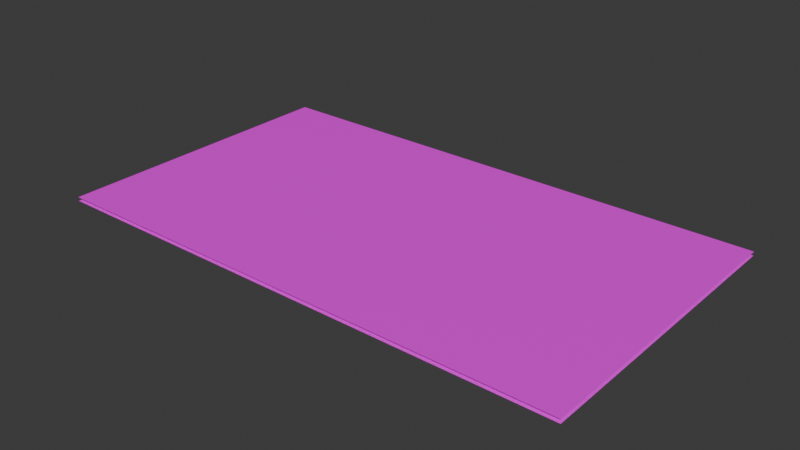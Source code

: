 # Source: anhY.blend  (saved by Blender 4.2.66; exported with 4.5.12 LTS)
import bpy
from mathutils import Matrix  # noqa: F401  (used for matrix-valued properties, if any)

bpy.ops.wm.read_factory_settings(use_empty=True)
scene = bpy.context.scene
scene.name = 'Scene'

# ---- collections
col_collection = bpy.data.collections.new('Collection'); scene.collection.children.link(col_collection)

# ---- images (referenced by path relative to the original .blend; pixels are not part of the script)
import os
ASSET_DIR = os.environ.get("B2B_ASSET_DIR", "")  # directory of the original .blend (textures are referenced by path, not embedded)
HERE = os.path.dirname(os.path.abspath(__file__))  # packed textures are extracted next to this script under _unpacked/

def load_image(name, relpath, width, height, colorspace="sRGB"):
    """Load a texture the original file referenced (path relative to the .blend, or extracted next to this script)."""
    p = next((c for c in (os.path.join(HERE, relpath), os.path.join(ASSET_DIR, relpath)) if relpath and os.path.exists(c)), "")
    if p:
        img = bpy.data.images.load(p, check_existing=True)
        img.name = name
    else:  # same state as the original file: an image datablock whose file is absent (Cycles renders it pink)
        img = bpy.data.images.new(name, width, height)
        img.source = "FILE"
        img.filepath = "//" + (relpath or name)
    img.colorspace_settings.name = colorspace
    return img
img_truong_front_png = load_image('Truong_Front.png', 'Truong_Front.png', 1024, 1024, 'sRGB')
img_truong_back_png = load_image('Truong_Back.png', 'Truong_Back.png', 1024, 1024, 'sRGB')

# ---- materials (node trees are filled in below, after node groups)
mat_material_001 = bpy.data.materials.new('Material.001')
mat_material_002 = bpy.data.materials.new('Material.002')

# ---- material node trees
mat_material_001.use_nodes = True; mat_material_001.node_tree.nodes.clear()
_N = mat_material_001.node_tree.nodes; _L = mat_material_001.node_tree.links
n0 = _N.new('ShaderNodeBsdfPrincipled'); n0.name = 'Principled BSDF'; n0.location = (10, 300)
n1 = _N.new('ShaderNodeOutputMaterial'); n1.name = 'Material Output'; n1.location = (300, 300)
n2 = _N.new('ShaderNodeTexImage'); n2.name = 'Image Texture'; n2.location = (-280, 280)
n2.image = img_truong_front_png
_L.new(n0.outputs[0], n1.inputs[0])
_L.new(n2.outputs[0], n0.inputs[0])
n1.is_active_output = True
mat_material_002.use_nodes = True; mat_material_002.node_tree.nodes.clear()
_N = mat_material_002.node_tree.nodes; _L = mat_material_002.node_tree.links
n0 = _N.new('ShaderNodeBsdfPrincipled'); n0.name = 'Principled BSDF'; n0.location = (10, 300)
n1 = _N.new('ShaderNodeOutputMaterial'); n1.name = 'Material Output'; n1.location = (300, 300)
n2 = _N.new('ShaderNodeTexImage'); n2.name = 'Image Texture'; n2.location = (-280, 280)
n2.image = img_truong_back_png
_L.new(n0.outputs[0], n1.inputs[0])
_L.new(n2.outputs[0], n0.inputs[0])
n1.is_active_output = True

# ---- world
world_world = bpy.data.worlds.new('World'); scene.world = world_world
world_world.use_nodes = True; world_world.node_tree.nodes.clear()
_N = world_world.node_tree.nodes; _L = world_world.node_tree.links
n0 = _N.new('ShaderNodeOutputWorld'); n0.name = 'World Output'; n0.location = (300, 300)
n1 = _N.new('ShaderNodeBackground'); n1.name = 'Background'; n1.location = (10, 300)
n1.inputs[0].default_value = (0.05088, 0.05088, 0.05088, 1.0)
_L.new(n1.outputs[0], n0.inputs[0])
n0.is_active_output = True
world_world.color = (0.05088, 0.05088, 0.05088)
world_world.sun_shadow_jitter_overblur = 0.0

# ---- meshes
me_plane = bpy.data.meshes.new('Plane')
me_plane.from_pydata([(-1.0, -1.0, 0.0), (1.0, -1.0, 0.0), (-1.0, 1.0, 0.0), (1.0, 1.0, 0.0)], [], [(0, 1, 3, 2)])
_uv = me_plane.uv_layers.new(name='UVMap')
_uv.uv.foreach_set('vector', [0.0, 0.0, 1.0, 0.0, 1.0, 1.0, 0.0, 1.0])
me_plane.materials.append(mat_material_001)
me_plane.update()
me_plane_001 = bpy.data.meshes.new('Plane.001')
me_plane_001.from_pydata([(-1.0, -1.0, 0.0), (1.0, -1.0, 0.0), (-1.0, 1.0, 0.0), (1.0, 1.0, 0.0)], [], [(0, 1, 3, 2)])
_uv = me_plane_001.uv_layers.new(name='UVMap')
_uv.uv.foreach_set('vector', [0.0, 0.0, 1.0, 0.0, 1.0, 1.0, 0.0, 1.0])
me_plane_001.materials.append(mat_material_002)
me_plane_001.update()

# ---- objects
ob_plane = bpy.data.objects.new('Plane', me_plane)
ob_plane_001 = bpy.data.objects.new('Plane.001', me_plane_001)

# ---- transforms, parenting, visibility, modifiers, constraints
ob_plane.location = (0.0, 0.0, 0.05)
ob_plane.scale = (3.5, 2.0, 1.0)
ob_plane_001.location = (0.0, 0.0, 0.0)
ob_plane_001.scale = (3.5, 2.0, 1.0)

# ---- collection membership
col_collection.objects.link(ob_plane)
col_collection.objects.link(ob_plane_001)

# ---- scene / render settings (as saved in the file)
scene.frame_start = 1; scene.frame_end = 250; scene.frame_set(1)
scene.render.engine = 'BLENDER_EEVEE_NEXT'
bpy.context.view_layer.update()

# ---- added for rendering (the .blend has no active camera and no usable light): camera, sun
cam_auto = bpy.data.cameras.new('AutoCamera')
cam_auto.lens = 50.0
cam_auto.sensor_width = 36.0
cam_auto.clip_end = 1000.0
ob_auto_camera = bpy.data.objects.new('AutoCamera', cam_auto)
scene.collection.objects.link(ob_auto_camera)
ob_auto_camera.location = (7.45954, -8.95145, 5.99263)
ob_auto_camera.rotation_euler = (1.09748, -7.21219e-08, 0.694738)
scene.camera = ob_auto_camera
light_auto_sun = bpy.data.lights.new('AutoSun', 'SUN')
light_auto_sun.energy = 3.0
light_auto_sun.angle = 0.0523599
ob_auto_sun = bpy.data.objects.new('AutoSun', light_auto_sun)
scene.collection.objects.link(ob_auto_sun)
ob_auto_sun.rotation_euler = (0.872665, 0.174533, 0.523599)
bpy.context.view_layer.update()
